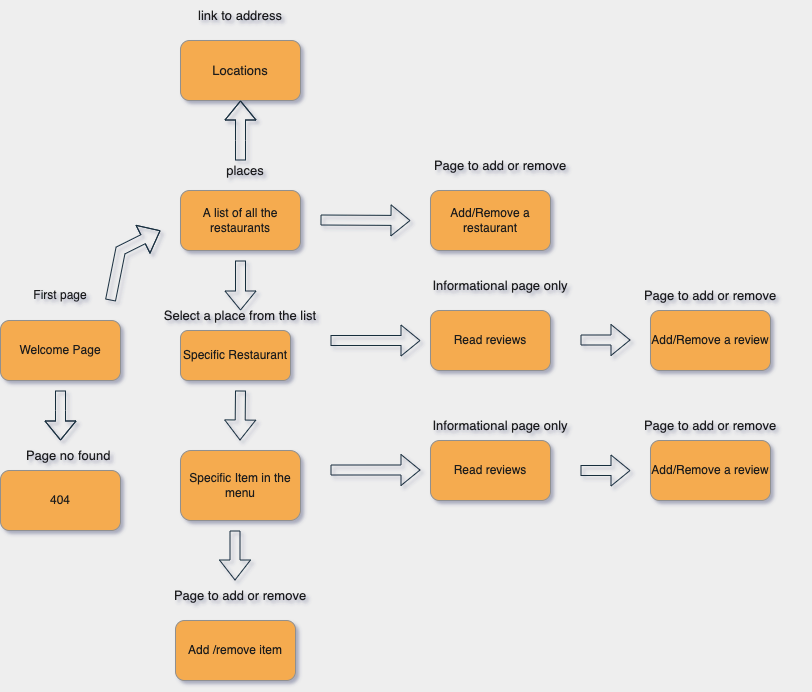

The diagram above was exported from draw.io. Its source (the exported page's mxGraphModel, read from the mxfile embedded in the PNG):
<mxGraphModel dx="1298" dy="586" grid="1" gridSize="10" guides="1" tooltips="1" connect="1" arrows="1" fold="1" page="1" pageScale="1" pageWidth="850" pageHeight="1100" background="#EEEEEE" math="0" shadow="1">
  <root>
    <mxCell id="0" />
    <mxCell id="1" parent="0" />
    <mxCell id="ynF3PQkbgIaylmHGljq8-1" value="Welcome Page" style="rounded=1;whiteSpace=wrap;html=1;strokeColor=#909090;fillColor=#F5AB50;fontColor=#1A1A1A;" parent="1" vertex="1">
      <mxGeometry x="10" y="420" width="120" height="60" as="geometry" />
    </mxCell>
    <mxCell id="ynF3PQkbgIaylmHGljq8-2" value="" style="shape=flexArrow;endArrow=classic;html=1;rounded=0;strokeColor=#182E3E;fontColor=#1A1A1A;labelBackgroundColor=#EEEEEE;" parent="1" edge="1">
      <mxGeometry width="50" height="50" relative="1" as="geometry">
        <mxPoint x="120" y="400" as="sourcePoint" />
        <mxPoint x="170" y="330" as="targetPoint" />
        <Array as="points">
          <mxPoint x="130" y="350" />
        </Array>
      </mxGeometry>
    </mxCell>
    <mxCell id="ynF3PQkbgIaylmHGljq8-3" value="A list of all the restaurants" style="rounded=1;whiteSpace=wrap;html=1;strokeColor=#909090;fillColor=#F5AB50;fontColor=#1A1A1A;" parent="1" vertex="1">
      <mxGeometry x="190" y="290" width="120" height="60" as="geometry" />
    </mxCell>
    <mxCell id="ynF3PQkbgIaylmHGljq8-4" value="Read reviews" style="rounded=1;whiteSpace=wrap;html=1;strokeColor=#909090;fillColor=#F5AB50;fontColor=#1A1A1A;" parent="1" vertex="1">
      <mxGeometry x="440" y="410" width="120" height="60" as="geometry" />
    </mxCell>
    <mxCell id="ynF3PQkbgIaylmHGljq8-7" value="" style="shape=flexArrow;endArrow=classic;html=1;rounded=0;strokeColor=#182E3E;fontColor=#1A1A1A;labelBackgroundColor=#EEEEEE;" parent="1" edge="1">
      <mxGeometry width="50" height="50" relative="1" as="geometry">
        <mxPoint x="70" y="490" as="sourcePoint" />
        <mxPoint x="70" y="540" as="targetPoint" />
        <Array as="points">
          <mxPoint x="70" y="510" />
        </Array>
      </mxGeometry>
    </mxCell>
    <mxCell id="ynF3PQkbgIaylmHGljq8-8" value="404" style="rounded=1;whiteSpace=wrap;html=1;strokeColor=#909090;fillColor=#F5AB50;fontColor=#1A1A1A;" parent="1" vertex="1">
      <mxGeometry x="10" y="570" width="120" height="60" as="geometry" />
    </mxCell>
    <mxCell id="ynF3PQkbgIaylmHGljq8-9" value="Specific Restaurant" style="rounded=1;whiteSpace=wrap;html=1;strokeColor=#909090;fillColor=#F5AB50;fontColor=#1A1A1A;" parent="1" vertex="1">
      <mxGeometry x="190" y="430" width="110" height="50" as="geometry" />
    </mxCell>
    <mxCell id="ynF3PQkbgIaylmHGljq8-11" value="" style="shape=flexArrow;endArrow=classic;html=1;rounded=0;strokeColor=#182E3E;fontColor=#1A1A1A;labelBackgroundColor=#EEEEEE;" parent="1" edge="1">
      <mxGeometry width="50" height="50" relative="1" as="geometry">
        <mxPoint x="340" y="440" as="sourcePoint" />
        <mxPoint x="430" y="440" as="targetPoint" />
        <Array as="points" />
      </mxGeometry>
    </mxCell>
    <mxCell id="ynF3PQkbgIaylmHGljq8-12" value="" style="shape=flexArrow;endArrow=classic;html=1;rounded=0;strokeColor=#182E3E;fontColor=#1A1A1A;labelBackgroundColor=#EEEEEE;" parent="1" edge="1">
      <mxGeometry width="50" height="50" relative="1" as="geometry">
        <mxPoint x="330" y="319.5" as="sourcePoint" />
        <mxPoint x="420" y="320" as="targetPoint" />
      </mxGeometry>
    </mxCell>
    <mxCell id="ynF3PQkbgIaylmHGljq8-13" value="Add/Remove a restaurant" style="rounded=1;whiteSpace=wrap;html=1;strokeColor=#909090;fillColor=#F5AB50;fontColor=#1A1A1A;" parent="1" vertex="1">
      <mxGeometry x="440" y="290" width="120" height="60" as="geometry" />
    </mxCell>
    <mxCell id="ynF3PQkbgIaylmHGljq8-14" value="Specific Item in the menu" style="rounded=1;whiteSpace=wrap;html=1;strokeColor=#909090;fillColor=#F5AB50;fontColor=#1A1A1A;" parent="1" vertex="1">
      <mxGeometry x="190" y="550" width="120" height="70" as="geometry" />
    </mxCell>
    <mxCell id="ynF3PQkbgIaylmHGljq8-23" value="" style="shape=flexArrow;endArrow=classic;html=1;rounded=0;strokeColor=#182E3E;fontColor=#1A1A1A;labelBackgroundColor=#EEEEEE;" parent="1" edge="1">
      <mxGeometry width="50" height="50" relative="1" as="geometry">
        <mxPoint x="340" y="569.5" as="sourcePoint" />
        <mxPoint x="430" y="569.5" as="targetPoint" />
      </mxGeometry>
    </mxCell>
    <mxCell id="ynF3PQkbgIaylmHGljq8-24" value="Read reviews" style="rounded=1;whiteSpace=wrap;html=1;strokeColor=#909090;fillColor=#F5AB50;fontColor=#1A1A1A;" parent="1" vertex="1">
      <mxGeometry x="440" y="540" width="120" height="60" as="geometry" />
    </mxCell>
    <mxCell id="ynF3PQkbgIaylmHGljq8-26" value="" style="shape=flexArrow;endArrow=classic;html=1;rounded=1;sketch=0;fontColor=#1A1A1A;strokeColor=#182E3E;curved=0;labelBackgroundColor=#EEEEEE;" parent="1" edge="1">
      <mxGeometry width="50" height="50" relative="1" as="geometry">
        <mxPoint x="590" y="439.5" as="sourcePoint" />
        <mxPoint x="640" y="439.5" as="targetPoint" />
      </mxGeometry>
    </mxCell>
    <mxCell id="ynF3PQkbgIaylmHGljq8-27" value="Add/Remove a review" style="rounded=1;whiteSpace=wrap;html=1;sketch=0;fontColor=#1A1A1A;strokeColor=#909090;fillColor=#F5AB50;" parent="1" vertex="1">
      <mxGeometry x="660" y="410" width="120" height="60" as="geometry" />
    </mxCell>
    <mxCell id="ynF3PQkbgIaylmHGljq8-33" value="Add /remove item" style="rounded=1;whiteSpace=wrap;html=1;sketch=0;fontColor=#1A1A1A;strokeColor=#909090;fillColor=#F5AB50;" parent="1" vertex="1">
      <mxGeometry x="185" y="720" width="120" height="60" as="geometry" />
    </mxCell>
    <mxCell id="ynF3PQkbgIaylmHGljq8-35" value="" style="shape=flexArrow;endArrow=classic;html=1;rounded=1;sketch=0;fontColor=#1A1A1A;strokeColor=#182E3E;curved=0;width=10;endSize=6.33;labelBackgroundColor=#EEEEEE;" parent="1" edge="1">
      <mxGeometry width="50" height="50" relative="1" as="geometry">
        <mxPoint x="250" y="490" as="sourcePoint" />
        <mxPoint x="249.5" y="540" as="targetPoint" />
      </mxGeometry>
    </mxCell>
    <mxCell id="ClH_jgZ_09Ywj_fDrydR-1" value="" style="shape=flexArrow;endArrow=classic;html=1;rounded=0;strokeColor=#182E3E;fontColor=#1A1A1A;labelBackgroundColor=#EEEEEE;" edge="1" parent="1">
      <mxGeometry width="50" height="50" relative="1" as="geometry">
        <mxPoint x="250" y="360" as="sourcePoint" />
        <mxPoint x="250" y="410" as="targetPoint" />
      </mxGeometry>
    </mxCell>
    <mxCell id="ClH_jgZ_09Ywj_fDrydR-2" value="First page" style="text;html=1;strokeColor=none;fillColor=none;align=center;verticalAlign=middle;whiteSpace=wrap;rounded=0;sketch=0;fontColor=#1A1A1A;" vertex="1" parent="1">
      <mxGeometry x="40" y="380" width="60" height="30" as="geometry" />
    </mxCell>
    <mxCell id="ClH_jgZ_09Ywj_fDrydR-3" value="places" style="text;html=1;strokeColor=none;fillColor=none;align=center;verticalAlign=middle;whiteSpace=wrap;rounded=0;sketch=0;fontSize=13;fontColor=#1A1A1A;" vertex="1" parent="1">
      <mxGeometry x="190" y="260" width="130" height="20" as="geometry" />
    </mxCell>
    <mxCell id="ClH_jgZ_09Ywj_fDrydR-4" value="Select a place from the list" style="text;html=1;strokeColor=none;fillColor=none;align=center;verticalAlign=middle;whiteSpace=wrap;rounded=0;sketch=0;fontSize=13;fontColor=#1A1A1A;" vertex="1" parent="1">
      <mxGeometry x="170" y="400" width="160" height="30" as="geometry" />
    </mxCell>
    <mxCell id="ClH_jgZ_09Ywj_fDrydR-7" value="Page to add or remove" style="text;html=1;strokeColor=none;fillColor=none;align=center;verticalAlign=middle;whiteSpace=wrap;rounded=0;sketch=0;fontSize=13;fontColor=#1A1A1A;" vertex="1" parent="1">
      <mxGeometry x="420" y="250" width="180" height="30" as="geometry" />
    </mxCell>
    <mxCell id="ClH_jgZ_09Ywj_fDrydR-8" value="Informational page only" style="text;html=1;strokeColor=none;fillColor=none;align=center;verticalAlign=middle;whiteSpace=wrap;rounded=0;sketch=0;fontSize=13;fontColor=#1A1A1A;" vertex="1" parent="1">
      <mxGeometry x="435" y="370" width="150" height="30" as="geometry" />
    </mxCell>
    <mxCell id="ClH_jgZ_09Ywj_fDrydR-9" value="Informational page only" style="text;html=1;strokeColor=none;fillColor=none;align=center;verticalAlign=middle;whiteSpace=wrap;rounded=0;sketch=0;fontSize=13;fontColor=#1A1A1A;" vertex="1" parent="1">
      <mxGeometry x="435" y="510" width="150" height="30" as="geometry" />
    </mxCell>
    <mxCell id="ClH_jgZ_09Ywj_fDrydR-10" value="" style="shape=flexArrow;endArrow=classic;html=1;rounded=1;sketch=0;fontColor=#1A1A1A;strokeColor=#182E3E;curved=0;labelBackgroundColor=#EEEEEE;" edge="1" parent="1">
      <mxGeometry width="50" height="50" relative="1" as="geometry">
        <mxPoint x="590" y="570" as="sourcePoint" />
        <mxPoint x="640" y="570" as="targetPoint" />
      </mxGeometry>
    </mxCell>
    <mxCell id="ClH_jgZ_09Ywj_fDrydR-11" value="Add/Remove a review" style="rounded=1;whiteSpace=wrap;html=1;sketch=0;fontColor=#1A1A1A;strokeColor=#909090;fillColor=#F5AB50;" vertex="1" parent="1">
      <mxGeometry x="660" y="540" width="120" height="60" as="geometry" />
    </mxCell>
    <mxCell id="ClH_jgZ_09Ywj_fDrydR-12" value="Page to add or remove" style="text;html=1;strokeColor=none;fillColor=none;align=center;verticalAlign=middle;whiteSpace=wrap;rounded=0;sketch=0;fontSize=13;fontColor=#1A1A1A;" vertex="1" parent="1">
      <mxGeometry x="630" y="380" width="180" height="30" as="geometry" />
    </mxCell>
    <mxCell id="ClH_jgZ_09Ywj_fDrydR-13" value="Page to add or remove" style="text;html=1;strokeColor=none;fillColor=none;align=center;verticalAlign=middle;whiteSpace=wrap;rounded=0;sketch=0;fontSize=13;fontColor=#1A1A1A;" vertex="1" parent="1">
      <mxGeometry x="630" y="510" width="180" height="30" as="geometry" />
    </mxCell>
    <mxCell id="ClH_jgZ_09Ywj_fDrydR-14" value="Page to add or remove" style="text;html=1;strokeColor=none;fillColor=none;align=center;verticalAlign=middle;whiteSpace=wrap;rounded=0;sketch=0;fontSize=13;fontColor=#1A1A1A;" vertex="1" parent="1">
      <mxGeometry x="160" y="680" width="180" height="30" as="geometry" />
    </mxCell>
    <mxCell id="ClH_jgZ_09Ywj_fDrydR-18" value="" style="shape=flexArrow;endArrow=classic;html=1;rounded=1;sketch=0;fontColor=#1A1A1A;strokeColor=#182E3E;curved=0;width=10;endSize=6.33;labelBackgroundColor=#EEEEEE;" edge="1" parent="1">
      <mxGeometry width="50" height="50" relative="1" as="geometry">
        <mxPoint x="244.5" y="630" as="sourcePoint" />
        <mxPoint x="244.5" y="680" as="targetPoint" />
      </mxGeometry>
    </mxCell>
    <mxCell id="ClH_jgZ_09Ywj_fDrydR-19" value="Page no found&amp;nbsp;" style="text;html=1;strokeColor=none;fillColor=none;align=center;verticalAlign=middle;whiteSpace=wrap;rounded=0;sketch=0;fontSize=13;fontColor=#1A1A1A;" vertex="1" parent="1">
      <mxGeometry x="10" y="540" width="140" height="30" as="geometry" />
    </mxCell>
    <mxCell id="ClH_jgZ_09Ywj_fDrydR-20" value="Locations" style="rounded=1;whiteSpace=wrap;html=1;sketch=0;fontSize=13;fontColor=#1A1A1A;strokeColor=#909090;fillColor=#F5AB50;" vertex="1" parent="1">
      <mxGeometry x="190" y="140" width="120" height="60" as="geometry" />
    </mxCell>
    <mxCell id="ClH_jgZ_09Ywj_fDrydR-26" value="" style="shape=flexArrow;endArrow=classic;html=1;rounded=1;sketch=0;fontSize=13;fontColor=#1A1A1A;strokeColor=#182E3E;curved=0;entryX=0.5;entryY=1;entryDx=0;entryDy=0;labelBackgroundColor=#EEEEEE;" edge="1" parent="1" target="ClH_jgZ_09Ywj_fDrydR-20">
      <mxGeometry width="50" height="50" relative="1" as="geometry">
        <mxPoint x="250" y="260" as="sourcePoint" />
        <mxPoint x="270" y="210" as="targetPoint" />
        <Array as="points">
          <mxPoint x="250" y="240" />
        </Array>
      </mxGeometry>
    </mxCell>
    <mxCell id="ClH_jgZ_09Ywj_fDrydR-27" value="link to address" style="text;html=1;strokeColor=none;fillColor=none;align=center;verticalAlign=middle;whiteSpace=wrap;rounded=0;sketch=0;fontSize=13;fontColor=#1A1A1A;" vertex="1" parent="1">
      <mxGeometry x="180" y="100" width="140" height="30" as="geometry" />
    </mxCell>
  </root>
</mxGraphModel>